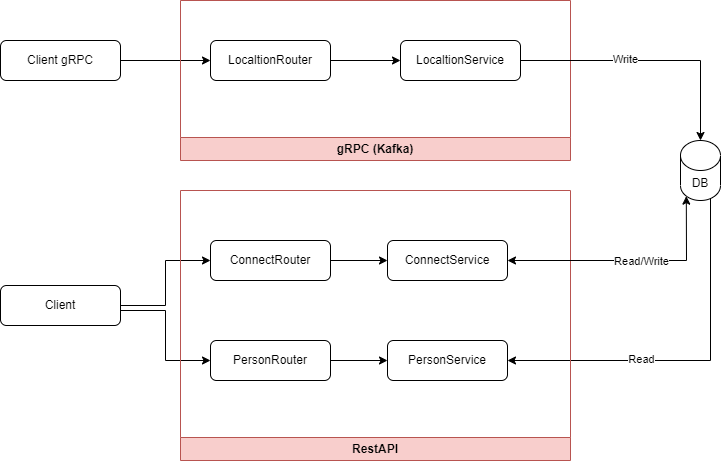

The diagram above was exported from draw.io. Its source (the exported page's mxGraphModel, read from the mxfile embedded in the PNG):
<mxGraphModel dx="2249" dy="831" grid="1" gridSize="10" guides="1" tooltips="1" connect="1" arrows="1" fold="1" page="1" pageScale="1" pageWidth="827" pageHeight="1169" math="0" shadow="0">
  <root>
    <mxCell id="WIyWlLk6GJQsqaUBKTNV-0" />
    <mxCell id="WIyWlLk6GJQsqaUBKTNV-1" parent="WIyWlLk6GJQsqaUBKTNV-0" />
    <mxCell id="qR76pXI08Va71QZE-u72-12" style="edgeStyle=orthogonalEdgeStyle;rounded=0;orthogonalLoop=1;jettySize=auto;html=1;" parent="WIyWlLk6GJQsqaUBKTNV-1" source="WIyWlLk6GJQsqaUBKTNV-3" target="WIyWlLk6GJQsqaUBKTNV-7" edge="1">
      <mxGeometry relative="1" as="geometry" />
    </mxCell>
    <mxCell id="WIyWlLk6GJQsqaUBKTNV-3" value="Client gRPC" style="rounded=1;whiteSpace=wrap;html=1;fontSize=12;glass=0;strokeWidth=1;shadow=0;" parent="WIyWlLk6GJQsqaUBKTNV-1" vertex="1">
      <mxGeometry x="-800" y="300" width="120" height="40" as="geometry" />
    </mxCell>
    <mxCell id="j_aIbq763NYPNoPz8HxP-33" style="edgeStyle=orthogonalEdgeStyle;rounded=0;orthogonalLoop=1;jettySize=auto;html=1;exitX=0.855;exitY=1;exitDx=0;exitDy=-4.35;exitPerimeter=0;entryX=1;entryY=0.5;entryDx=0;entryDy=0;" edge="1" parent="WIyWlLk6GJQsqaUBKTNV-1" source="qR76pXI08Va71QZE-u72-7" target="j_aIbq763NYPNoPz8HxP-14">
      <mxGeometry relative="1" as="geometry">
        <Array as="points">
          <mxPoint x="-90" y="456" />
          <mxPoint x="-90" y="620" />
        </Array>
      </mxGeometry>
    </mxCell>
    <mxCell id="j_aIbq763NYPNoPz8HxP-35" value="Read" style="edgeLabel;html=1;align=center;verticalAlign=middle;resizable=0;points=[];" vertex="1" connectable="0" parent="j_aIbq763NYPNoPz8HxP-33">
      <mxGeometry x="0.2786" y="-2" relative="1" as="geometry">
        <mxPoint as="offset" />
      </mxGeometry>
    </mxCell>
    <mxCell id="qR76pXI08Va71QZE-u72-7" value="DB" style="shape=cylinder3;whiteSpace=wrap;html=1;boundedLbl=1;backgroundOutline=1;size=15;" parent="WIyWlLk6GJQsqaUBKTNV-1" vertex="1">
      <mxGeometry x="-120" y="400" width="40" height="60" as="geometry" />
    </mxCell>
    <mxCell id="qR76pXI08Va71QZE-u72-10" value="gRPC (Kafka)" style="swimlane;whiteSpace=wrap;html=1;direction=west;fillColor=#f8cecc;strokeColor=#b85450;" parent="WIyWlLk6GJQsqaUBKTNV-1" vertex="1">
      <mxGeometry x="-620" y="260" width="390" height="160" as="geometry" />
    </mxCell>
    <mxCell id="WIyWlLk6GJQsqaUBKTNV-11" value="LocaltionService" style="rounded=1;whiteSpace=wrap;html=1;fontSize=12;glass=0;strokeWidth=1;shadow=0;" parent="qR76pXI08Va71QZE-u72-10" vertex="1">
      <mxGeometry x="220" y="40" width="120" height="40" as="geometry" />
    </mxCell>
    <mxCell id="j_aIbq763NYPNoPz8HxP-19" style="edgeStyle=orthogonalEdgeStyle;rounded=0;orthogonalLoop=1;jettySize=auto;html=1;entryX=0;entryY=0.5;entryDx=0;entryDy=0;" edge="1" parent="qR76pXI08Va71QZE-u72-10" source="WIyWlLk6GJQsqaUBKTNV-7" target="WIyWlLk6GJQsqaUBKTNV-11">
      <mxGeometry relative="1" as="geometry" />
    </mxCell>
    <mxCell id="WIyWlLk6GJQsqaUBKTNV-7" value="LocaltionRouter" style="rounded=1;whiteSpace=wrap;html=1;fontSize=12;glass=0;strokeWidth=1;shadow=0;" parent="qR76pXI08Va71QZE-u72-10" vertex="1">
      <mxGeometry x="30" y="40" width="120" height="40" as="geometry" />
    </mxCell>
    <mxCell id="j_aIbq763NYPNoPz8HxP-11" style="edgeStyle=orthogonalEdgeStyle;rounded=0;orthogonalLoop=1;jettySize=auto;html=1;entryX=0.5;entryY=0;entryDx=0;entryDy=0;entryPerimeter=0;" edge="1" parent="WIyWlLk6GJQsqaUBKTNV-1" source="WIyWlLk6GJQsqaUBKTNV-11" target="qR76pXI08Va71QZE-u72-7">
      <mxGeometry relative="1" as="geometry" />
    </mxCell>
    <mxCell id="j_aIbq763NYPNoPz8HxP-20" value="Write" style="edgeLabel;html=1;align=center;verticalAlign=middle;resizable=0;points=[];" vertex="1" connectable="0" parent="j_aIbq763NYPNoPz8HxP-11">
      <mxGeometry x="-0.2012" y="2" relative="1" as="geometry">
        <mxPoint as="offset" />
      </mxGeometry>
    </mxCell>
    <mxCell id="j_aIbq763NYPNoPz8HxP-23" style="edgeStyle=orthogonalEdgeStyle;rounded=0;orthogonalLoop=1;jettySize=auto;html=1;entryX=0;entryY=0.5;entryDx=0;entryDy=0;" edge="1" parent="WIyWlLk6GJQsqaUBKTNV-1" source="j_aIbq763NYPNoPz8HxP-12" target="j_aIbq763NYPNoPz8HxP-22">
      <mxGeometry relative="1" as="geometry" />
    </mxCell>
    <mxCell id="j_aIbq763NYPNoPz8HxP-24" style="edgeStyle=orthogonalEdgeStyle;rounded=0;orthogonalLoop=1;jettySize=auto;html=1;entryX=0;entryY=0.5;entryDx=0;entryDy=0;" edge="1" parent="WIyWlLk6GJQsqaUBKTNV-1" source="j_aIbq763NYPNoPz8HxP-12" target="j_aIbq763NYPNoPz8HxP-21">
      <mxGeometry relative="1" as="geometry">
        <Array as="points">
          <mxPoint x="-635" y="570" />
          <mxPoint x="-635" y="620" />
        </Array>
      </mxGeometry>
    </mxCell>
    <mxCell id="j_aIbq763NYPNoPz8HxP-12" value="Client" style="rounded=1;whiteSpace=wrap;html=1;fontSize=12;glass=0;strokeWidth=1;shadow=0;" vertex="1" parent="WIyWlLk6GJQsqaUBKTNV-1">
      <mxGeometry x="-800" y="545" width="120" height="40" as="geometry" />
    </mxCell>
    <mxCell id="j_aIbq763NYPNoPz8HxP-13" value="RestAPI" style="swimlane;whiteSpace=wrap;html=1;direction=west;fillColor=#f8cecc;strokeColor=#b85450;" vertex="1" parent="WIyWlLk6GJQsqaUBKTNV-1">
      <mxGeometry x="-620" y="450" width="390" height="270" as="geometry" />
    </mxCell>
    <mxCell id="j_aIbq763NYPNoPz8HxP-14" value="PersonService" style="rounded=1;whiteSpace=wrap;html=1;fontSize=12;glass=0;strokeWidth=1;shadow=0;" vertex="1" parent="j_aIbq763NYPNoPz8HxP-13">
      <mxGeometry x="207" y="150" width="120" height="40" as="geometry" />
    </mxCell>
    <mxCell id="j_aIbq763NYPNoPz8HxP-16" value="ConnectService" style="rounded=1;whiteSpace=wrap;html=1;fontSize=12;glass=0;strokeWidth=1;shadow=0;" vertex="1" parent="j_aIbq763NYPNoPz8HxP-13">
      <mxGeometry x="207" y="50" width="120" height="40" as="geometry" />
    </mxCell>
    <mxCell id="j_aIbq763NYPNoPz8HxP-28" style="edgeStyle=orthogonalEdgeStyle;rounded=0;orthogonalLoop=1;jettySize=auto;html=1;entryX=0;entryY=0.5;entryDx=0;entryDy=0;" edge="1" parent="j_aIbq763NYPNoPz8HxP-13" source="j_aIbq763NYPNoPz8HxP-21" target="j_aIbq763NYPNoPz8HxP-14">
      <mxGeometry relative="1" as="geometry" />
    </mxCell>
    <mxCell id="j_aIbq763NYPNoPz8HxP-21" value="PersonRouter" style="rounded=1;whiteSpace=wrap;html=1;fontSize=12;glass=0;strokeWidth=1;shadow=0;" vertex="1" parent="j_aIbq763NYPNoPz8HxP-13">
      <mxGeometry x="30" y="150" width="120" height="40" as="geometry" />
    </mxCell>
    <mxCell id="j_aIbq763NYPNoPz8HxP-25" style="edgeStyle=orthogonalEdgeStyle;rounded=0;orthogonalLoop=1;jettySize=auto;html=1;" edge="1" parent="j_aIbq763NYPNoPz8HxP-13" source="j_aIbq763NYPNoPz8HxP-22" target="j_aIbq763NYPNoPz8HxP-16">
      <mxGeometry relative="1" as="geometry" />
    </mxCell>
    <mxCell id="j_aIbq763NYPNoPz8HxP-22" value="ConnectRouter" style="rounded=1;whiteSpace=wrap;html=1;fontSize=12;glass=0;strokeWidth=1;shadow=0;" vertex="1" parent="j_aIbq763NYPNoPz8HxP-13">
      <mxGeometry x="30" y="50" width="120" height="40" as="geometry" />
    </mxCell>
    <mxCell id="j_aIbq763NYPNoPz8HxP-32" value="" style="endArrow=classic;startArrow=classic;html=1;rounded=0;exitX=1;exitY=0.5;exitDx=0;exitDy=0;entryX=0.145;entryY=1;entryDx=0;entryDy=-4.35;entryPerimeter=0;" edge="1" parent="WIyWlLk6GJQsqaUBKTNV-1" source="j_aIbq763NYPNoPz8HxP-16" target="qR76pXI08Va71QZE-u72-7">
      <mxGeometry width="50" height="50" relative="1" as="geometry">
        <mxPoint x="-150" y="510" as="sourcePoint" />
        <mxPoint x="-100" y="460" as="targetPoint" />
        <Array as="points">
          <mxPoint x="-114" y="520" />
        </Array>
      </mxGeometry>
    </mxCell>
    <mxCell id="j_aIbq763NYPNoPz8HxP-34" value="Read/Write" style="edgeLabel;html=1;align=center;verticalAlign=middle;resizable=0;points=[];" vertex="1" connectable="0" parent="j_aIbq763NYPNoPz8HxP-32">
      <mxGeometry x="-0.3754" y="1" relative="1" as="geometry">
        <mxPoint x="57" y="1" as="offset" />
      </mxGeometry>
    </mxCell>
  </root>
</mxGraphModel>